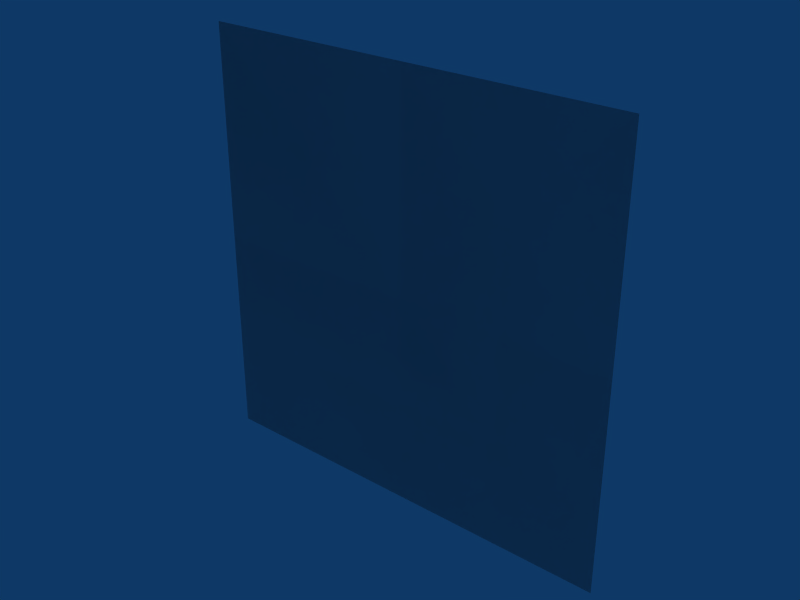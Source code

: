 # Source: ButtonEx.blend  (saved by Blender 2.49.0; exported with 4.5.12 LTS)
import bpy
from mathutils import Matrix  # noqa: F401  (used for matrix-valued properties, if any)

bpy.ops.wm.read_factory_settings(use_empty=True)
scene = bpy.context.scene
scene.name = 'Scene'

# ---- collections
col_collection_1 = bpy.data.collections.new('Collection 1'); scene.collection.children.link(col_collection_1)

# ---- world
world_world = bpy.data.worlds.new('World'); scene.world = world_world
world_world.color = (0.05656, 0.2208, 0.4)
world_world.use_sun_shadow = False
world_world.sun_shadow_jitter_overblur = 0.0
world_world.cycles.sampling_method = 'MANUAL'
world_world.cycles.sample_map_resolution = 256

# ---- meshes
me_plane_002 = bpy.data.meshes.new('Plane.002')
me_plane_002.from_pydata([(1.0, 5.96e-08, -1.0), (1.0, 1.192e-07, 1.0), (-1.0, 1.788e-07, 1.0), (-1.0, 1.192e-07, -1.0)], [], [(0, 3, 2, 1)])
_uv = me_plane_002.uv_layers.new(name='UVTex')
_uv.uv.foreach_set('vector', [0.2549, 0.2449, 0.369, 0.2449, 0.369, 0.1308, 0.2549, 0.1308])
me_plane_002.use_remesh_preserve_volume = False
me_plane_002.use_remesh_preserve_attributes = False
me_plane_002.use_mirror_vertex_groups = False
me_plane_002.update()
me_plane_001 = bpy.data.meshes.new('Plane.001')
me_plane_001.from_pydata([(1.0, 5.96e-08, -1.0), (1.0, 1.192e-07, 1.0), (-1.0, 1.788e-07, 1.0), (-1.0, 1.192e-07, -1.0)], [], [(0, 3, 2, 1)])
_uv = me_plane_001.uv_layers.new(name='UVTex')
_uv.uv.foreach_set('vector', [0.1282, 0.2449, 0.2423, 0.2449, 0.2423, 0.1308, 0.1282, 0.1308])
me_plane_001.use_remesh_preserve_volume = False
me_plane_001.use_remesh_preserve_attributes = False
me_plane_001.use_mirror_vertex_groups = False
me_plane_001.update()
me_plane = bpy.data.meshes.new('Plane')
me_plane.from_pydata([(1.0, 5.96e-08, -1.0), (1.0, 1.192e-07, 1.0), (-1.0, 1.788e-07, 1.0), (-1.0, 1.192e-07, -1.0)], [], [(0, 3, 2, 1)])
_uv = me_plane.uv_layers.new(name='UVTex')
_uv.uv.foreach_set('vector', [0.1194, 0.2449, 0.005307, 0.2449, 0.005307, 0.1308, 0.1194, 0.1308])
me_plane.use_remesh_preserve_volume = False
me_plane.use_remesh_preserve_attributes = False
me_plane.use_mirror_vertex_groups = False
me_plane.update()

# ---- objects
ob_flamethrower = bpy.data.objects.new('FlameThrower', me_plane_002)
ob_missile = bpy.data.objects.new('Missile', me_plane_001)
ob_projectile = bpy.data.objects.new('Projectile', me_plane)

# ---- transforms, parenting, visibility, modifiers, constraints
ob_flamethrower.location = (0.0, 0.0, 0.0)
ob_flamethrower.lock_rotations_4d = False
ob_flamethrower.empty_display_type = 'ARROWS'
ob_flamethrower.lineart.crease_threshold = 0.0
ob_missile.location = (0.0, 0.0, 0.0)
ob_missile.lock_rotations_4d = False
ob_missile.empty_display_type = 'ARROWS'
ob_missile.hide_viewport = True
ob_missile.lineart.crease_threshold = 0.0
ob_projectile.location = (0.0, 0.0, 0.0)
ob_projectile.lock_rotations_4d = False
ob_projectile.empty_display_type = 'ARROWS'
ob_projectile.hide_viewport = True
ob_projectile.lineart.crease_threshold = 0.0

# ---- collection membership
col_collection_1.objects.link(ob_flamethrower)
col_collection_1.objects.link(ob_missile)
col_collection_1.objects.link(ob_projectile)

# ---- scene / render settings (as saved in the file)
scene.frame_start = 1; scene.frame_end = 250; scene.frame_set(9)
scene.render.engine = 'BLENDER_EEVEE_NEXT'
scene.render.image_settings.file_format = 'JPEG'
scene.render.image_settings.color_mode = 'RGB'
scene.render.image_settings.compression = 90
scene.render.resolution_x = 800
scene.render.resolution_y = 600
scene.render.pixel_aspect_x = 100.0
scene.render.pixel_aspect_y = 100.0
scene.render.fps = 25
scene.render.dither_intensity = 0.0
scene.render.use_compositing = False
scene.render.use_sequencer = False
scene.render.bake_margin = 2
scene.render.bake_bias = 0.0
scene.render.use_stamp_time = False
scene.render.use_stamp_date = False
scene.render.use_stamp_frame = False
scene.render.use_stamp_camera = False
scene.render.use_stamp_scene = False
scene.render.use_stamp_filename = False
scene.render.use_stamp_render_time = False
scene.render.stamp_font_size = 0
scene.cycles.use_denoising = False
scene.cycles.samples = 10
scene.cycles.sampling_pattern = 'TABULATED_SOBOL'
scene.cycles.light_sampling_threshold = 0.0
scene.cycles.use_adaptive_sampling = False
scene.cycles.use_light_tree = False
scene.cycles.blur_glossy = 0.0
scene.cycles.volume_bounces = 1
scene.cycles.pixel_filter_type = 'GAUSSIAN'
scene.cycles.sample_clamp_indirect = 0.0
scene.view_settings.view_transform = 'Raw'
bpy.context.view_layer.update()

# ---- added for rendering (the .blend has no active camera): camera
cam_auto = bpy.data.cameras.new('AutoCamera')
cam_auto.lens = 50.0
cam_auto.sensor_width = 36.0
cam_auto.clip_end = 1000.0
ob_auto_camera = bpy.data.objects.new('AutoCamera', cam_auto)
scene.collection.objects.link(ob_auto_camera)
ob_auto_camera.location = (2.61693, -3.14032, 2.09354)
ob_auto_camera.rotation_euler = (1.09748, -7.21219e-08, 0.694738)
scene.camera = ob_auto_camera
bpy.context.view_layer.update()
